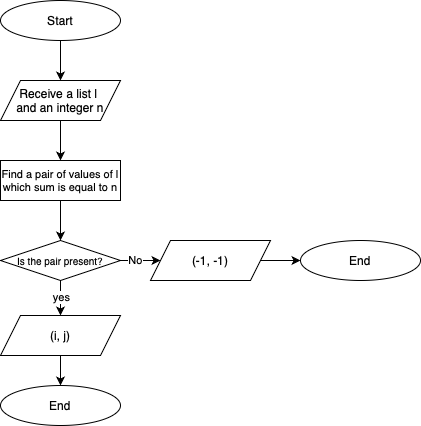

The diagram above was exported from draw.io. Its source (the exported page's mxGraphModel, read from the mxfile embedded in the PNG):
<mxGraphModel dx="986" dy="580" grid="1" gridSize="10" guides="1" tooltips="1" connect="1" arrows="1" fold="1" page="1" pageScale="1" pageWidth="827" pageHeight="1169" background="#ffffff" math="0" shadow="0">
  <root>
    <mxCell id="0" />
    <mxCell id="1" parent="0" />
    <mxCell id="pkoyU2fwOPBfZemE1w7x-70" style="edgeStyle=orthogonalEdgeStyle;rounded=0;orthogonalLoop=1;jettySize=auto;html=1;exitX=0.5;exitY=1;exitDx=0;exitDy=0;entryX=0.5;entryY=0;entryDx=0;entryDy=0;" edge="1" parent="1" source="pkoyU2fwOPBfZemE1w7x-62" target="pkoyU2fwOPBfZemE1w7x-63">
      <mxGeometry relative="1" as="geometry" />
    </mxCell>
    <mxCell id="pkoyU2fwOPBfZemE1w7x-62" value="Start" style="ellipse;whiteSpace=wrap;html=1;" vertex="1" parent="1">
      <mxGeometry x="320" y="80" width="120" height="40" as="geometry" />
    </mxCell>
    <mxCell id="pkoyU2fwOPBfZemE1w7x-71" style="edgeStyle=orthogonalEdgeStyle;rounded=0;orthogonalLoop=1;jettySize=auto;html=1;exitX=0.5;exitY=1;exitDx=0;exitDy=0;entryX=0.5;entryY=0;entryDx=0;entryDy=0;" edge="1" parent="1" source="pkoyU2fwOPBfZemE1w7x-63">
      <mxGeometry relative="1" as="geometry">
        <mxPoint x="380" y="240" as="targetPoint" />
      </mxGeometry>
    </mxCell>
    <mxCell id="pkoyU2fwOPBfZemE1w7x-63" value="Receive a list l&amp;nbsp;&lt;div&gt;and an integer n&lt;/div&gt;" style="shape=parallelogram;perimeter=parallelogramPerimeter;whiteSpace=wrap;html=1;fixedSize=1;" vertex="1" parent="1">
      <mxGeometry x="320" y="160" width="120" height="40" as="geometry" />
    </mxCell>
    <mxCell id="pkoyU2fwOPBfZemE1w7x-104" style="edgeStyle=orthogonalEdgeStyle;rounded=0;orthogonalLoop=1;jettySize=auto;html=1;exitX=0.5;exitY=1;exitDx=0;exitDy=0;" edge="1" parent="1" source="pkoyU2fwOPBfZemE1w7x-73">
      <mxGeometry relative="1" as="geometry">
        <mxPoint x="380" y="320" as="targetPoint" />
      </mxGeometry>
    </mxCell>
    <mxCell id="pkoyU2fwOPBfZemE1w7x-73" value="Find a pair of values of l which sum is equal to n" style="rounded=0;whiteSpace=wrap;html=1;fontSize=11;" vertex="1" parent="1">
      <mxGeometry x="320" y="240" width="120" height="40" as="geometry" />
    </mxCell>
    <mxCell id="pkoyU2fwOPBfZemE1w7x-89" style="edgeStyle=orthogonalEdgeStyle;rounded=0;orthogonalLoop=1;jettySize=auto;html=1;exitX=0.5;exitY=1;exitDx=0;exitDy=0;entryX=0.5;entryY=0;entryDx=0;entryDy=0;" edge="1" parent="1" source="pkoyU2fwOPBfZemE1w7x-90" target="pkoyU2fwOPBfZemE1w7x-91">
      <mxGeometry relative="1" as="geometry" />
    </mxCell>
    <mxCell id="pkoyU2fwOPBfZemE1w7x-90" value="(i, j)" style="shape=parallelogram;perimeter=parallelogramPerimeter;whiteSpace=wrap;html=1;fixedSize=1;" vertex="1" parent="1">
      <mxGeometry x="320" y="395" width="120" height="40" as="geometry" />
    </mxCell>
    <mxCell id="pkoyU2fwOPBfZemE1w7x-91" value="End" style="ellipse;whiteSpace=wrap;html=1;" vertex="1" parent="1">
      <mxGeometry x="320" y="465" width="120" height="40" as="geometry" />
    </mxCell>
    <mxCell id="pkoyU2fwOPBfZemE1w7x-105" style="edgeStyle=orthogonalEdgeStyle;rounded=0;orthogonalLoop=1;jettySize=auto;html=1;exitX=0.5;exitY=1;exitDx=0;exitDy=0;entryX=0.5;entryY=0;entryDx=0;entryDy=0;" edge="1" parent="1" source="pkoyU2fwOPBfZemE1w7x-103" target="pkoyU2fwOPBfZemE1w7x-90">
      <mxGeometry relative="1" as="geometry" />
    </mxCell>
    <mxCell id="pkoyU2fwOPBfZemE1w7x-107" value="yes" style="edgeLabel;html=1;align=center;verticalAlign=middle;resizable=0;points=[];" vertex="1" connectable="0" parent="pkoyU2fwOPBfZemE1w7x-105">
      <mxGeometry x="-0.0947" relative="1" as="geometry">
        <mxPoint as="offset" />
      </mxGeometry>
    </mxCell>
    <mxCell id="pkoyU2fwOPBfZemE1w7x-108" style="edgeStyle=orthogonalEdgeStyle;rounded=0;orthogonalLoop=1;jettySize=auto;html=1;exitX=1;exitY=0.5;exitDx=0;exitDy=0;entryX=0;entryY=0.5;entryDx=0;entryDy=0;" edge="1" parent="1" source="pkoyU2fwOPBfZemE1w7x-103" target="pkoyU2fwOPBfZemE1w7x-106">
      <mxGeometry relative="1" as="geometry" />
    </mxCell>
    <mxCell id="pkoyU2fwOPBfZemE1w7x-109" value="No" style="edgeLabel;html=1;align=center;verticalAlign=middle;resizable=0;points=[];" vertex="1" connectable="0" parent="pkoyU2fwOPBfZemE1w7x-108">
      <mxGeometry x="0.1223" y="1" relative="1" as="geometry">
        <mxPoint as="offset" />
      </mxGeometry>
    </mxCell>
    <mxCell id="pkoyU2fwOPBfZemE1w7x-103" value="Is the pair present?" style="rhombus;whiteSpace=wrap;html=1;fontSize=10;" vertex="1" parent="1">
      <mxGeometry x="320" y="320" width="120" height="40" as="geometry" />
    </mxCell>
    <mxCell id="pkoyU2fwOPBfZemE1w7x-111" style="edgeStyle=orthogonalEdgeStyle;rounded=0;orthogonalLoop=1;jettySize=auto;html=1;exitX=1;exitY=0.5;exitDx=0;exitDy=0;entryX=0;entryY=0.5;entryDx=0;entryDy=0;" edge="1" parent="1" source="pkoyU2fwOPBfZemE1w7x-106" target="pkoyU2fwOPBfZemE1w7x-110">
      <mxGeometry relative="1" as="geometry" />
    </mxCell>
    <mxCell id="pkoyU2fwOPBfZemE1w7x-106" value="(-1, -1)" style="shape=parallelogram;perimeter=parallelogramPerimeter;whiteSpace=wrap;html=1;fixedSize=1;" vertex="1" parent="1">
      <mxGeometry x="470" y="320" width="120" height="40" as="geometry" />
    </mxCell>
    <mxCell id="pkoyU2fwOPBfZemE1w7x-110" value="End" style="ellipse;whiteSpace=wrap;html=1;" vertex="1" parent="1">
      <mxGeometry x="620" y="320" width="120" height="40" as="geometry" />
    </mxCell>
  </root>
</mxGraphModel>